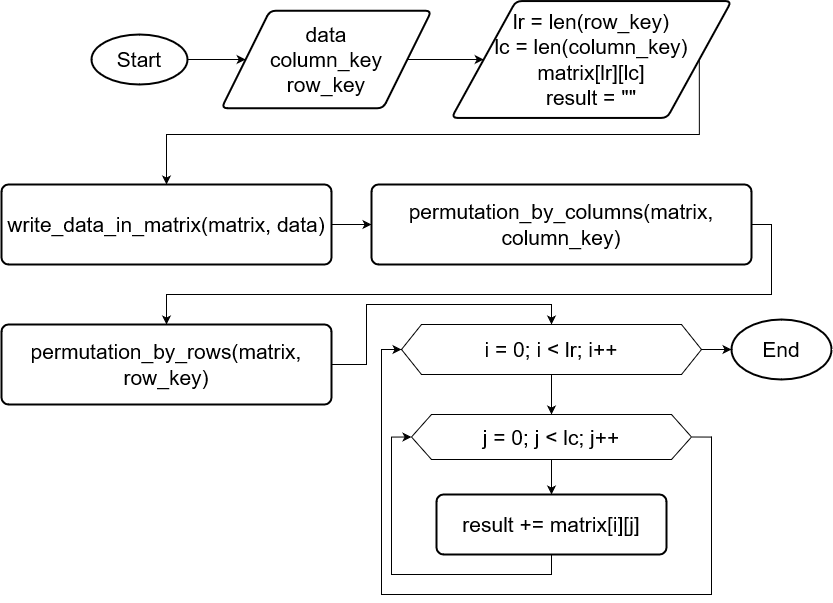

The diagram above was exported from draw.io. Its source (the exported page's mxGraphModel, read from the mxfile embedded in the PNG):
<mxGraphModel dx="1729" dy="906" grid="1" gridSize="10" guides="1" tooltips="1" connect="1" arrows="1" fold="1" page="1" pageScale="1" pageWidth="827" pageHeight="1169" math="0" shadow="0">
  <root>
    <mxCell id="0" />
    <mxCell id="1" parent="0" />
    <mxCell id="94nOHTLPlmDeJjtr1RqY-4" style="edgeStyle=orthogonalEdgeStyle;rounded=0;orthogonalLoop=1;jettySize=auto;html=1;exitX=1;exitY=0.5;exitDx=0;exitDy=0;exitPerimeter=0;entryX=0;entryY=0.5;entryDx=0;entryDy=0;" edge="1" parent="1" source="94nOHTLPlmDeJjtr1RqY-1" target="94nOHTLPlmDeJjtr1RqY-3">
      <mxGeometry relative="1" as="geometry" />
    </mxCell>
    <mxCell id="94nOHTLPlmDeJjtr1RqY-1" value="&lt;font style=&quot;font-size: 21px;&quot;&gt;Start&lt;/font&gt;" style="strokeWidth=2;html=1;shape=mxgraph.flowchart.start_1;whiteSpace=wrap;" vertex="1" parent="1">
      <mxGeometry x="120" y="140" width="96" height="50" as="geometry" />
    </mxCell>
    <mxCell id="94nOHTLPlmDeJjtr1RqY-2" value="&lt;font style=&quot;font-size: 21px;&quot;&gt;End&lt;/font&gt;" style="strokeWidth=2;html=1;shape=mxgraph.flowchart.start_1;whiteSpace=wrap;" vertex="1" parent="1">
      <mxGeometry x="760" y="425" width="100" height="60" as="geometry" />
    </mxCell>
    <mxCell id="94nOHTLPlmDeJjtr1RqY-7" style="edgeStyle=orthogonalEdgeStyle;rounded=0;orthogonalLoop=1;jettySize=auto;html=1;exitX=1;exitY=0.5;exitDx=0;exitDy=0;entryX=0;entryY=0.5;entryDx=0;entryDy=0;" edge="1" parent="1" source="94nOHTLPlmDeJjtr1RqY-3" target="94nOHTLPlmDeJjtr1RqY-6">
      <mxGeometry relative="1" as="geometry" />
    </mxCell>
    <mxCell id="94nOHTLPlmDeJjtr1RqY-3" value="&lt;div style=&quot;font-size: 21px;&quot;&gt;&lt;font style=&quot;font-size: 21px;&quot;&gt;data&lt;/font&gt;&lt;/div&gt;&lt;div style=&quot;font-size: 21px;&quot;&gt;&lt;font style=&quot;font-size: 21px;&quot;&gt;&lt;font style=&quot;font-size: 21px;&quot;&gt;column_key&lt;/font&gt;&lt;/font&gt;&lt;/div&gt;&lt;div style=&quot;font-size: 21px;&quot;&gt;&lt;font style=&quot;font-size: 21px;&quot;&gt;&lt;font style=&quot;font-size: 21px;&quot;&gt;row_key&lt;br&gt;&lt;/font&gt;&lt;/font&gt;&lt;/div&gt;" style="shape=parallelogram;html=1;strokeWidth=2;perimeter=parallelogramPerimeter;whiteSpace=wrap;rounded=1;arcSize=12;size=0.23;" vertex="1" parent="1">
      <mxGeometry x="250" y="116.25" width="210" height="97.5" as="geometry" />
    </mxCell>
    <mxCell id="94nOHTLPlmDeJjtr1RqY-12" style="edgeStyle=orthogonalEdgeStyle;rounded=0;orthogonalLoop=1;jettySize=auto;html=1;exitX=1;exitY=0.5;exitDx=0;exitDy=0;" edge="1" parent="1" source="94nOHTLPlmDeJjtr1RqY-6" target="94nOHTLPlmDeJjtr1RqY-9">
      <mxGeometry relative="1" as="geometry">
        <Array as="points">
          <mxPoint x="728" y="240" />
          <mxPoint x="195" y="240" />
        </Array>
      </mxGeometry>
    </mxCell>
    <mxCell id="94nOHTLPlmDeJjtr1RqY-6" value="&lt;div style=&quot;font-size: 21px;&quot;&gt;&lt;font style=&quot;font-size: 21px;&quot;&gt;lr = &lt;/font&gt;&lt;font style=&quot;font-size: 21px;&quot;&gt;len(row_key)&lt;/font&gt;&lt;/div&gt;&lt;div style=&quot;font-size: 21px;&quot;&gt;&lt;font style=&quot;font-size: 21px;&quot;&gt;lc = &lt;/font&gt;&lt;font style=&quot;font-size: 21px;&quot;&gt;len(column_key)&lt;/font&gt;&lt;/div&gt;&lt;div style=&quot;font-size: 21px;&quot;&gt;&lt;font style=&quot;font-size: 21px;&quot;&gt;matrix[lr][lc]&lt;br&gt;&lt;/font&gt;&lt;/div&gt;&lt;div style=&quot;font-size: 21px;&quot;&gt;&lt;font style=&quot;font-size: 21px;&quot;&gt;result = &quot;&quot;&lt;/font&gt;&lt;/div&gt;" style="shape=parallelogram;html=1;strokeWidth=2;perimeter=parallelogramPerimeter;whiteSpace=wrap;rounded=1;arcSize=12;size=0.23;" vertex="1" parent="1">
      <mxGeometry x="480" y="106.56" width="280" height="116.88" as="geometry" />
    </mxCell>
    <mxCell id="94nOHTLPlmDeJjtr1RqY-13" style="edgeStyle=orthogonalEdgeStyle;rounded=0;orthogonalLoop=1;jettySize=auto;html=1;exitX=1;exitY=0.5;exitDx=0;exitDy=0;entryX=0;entryY=0.5;entryDx=0;entryDy=0;" edge="1" parent="1" source="94nOHTLPlmDeJjtr1RqY-9" target="94nOHTLPlmDeJjtr1RqY-10">
      <mxGeometry relative="1" as="geometry" />
    </mxCell>
    <mxCell id="94nOHTLPlmDeJjtr1RqY-9" value="&lt;font style=&quot;font-size: 21px;&quot;&gt;write_data_in_matrix(matrix, data)&lt;br&gt;&lt;/font&gt;" style="rounded=1;whiteSpace=wrap;html=1;absoluteArcSize=1;arcSize=14;strokeWidth=2;" vertex="1" parent="1">
      <mxGeometry x="30" y="290" width="330" height="80" as="geometry" />
    </mxCell>
    <mxCell id="94nOHTLPlmDeJjtr1RqY-14" style="edgeStyle=orthogonalEdgeStyle;rounded=0;orthogonalLoop=1;jettySize=auto;html=1;exitX=1;exitY=0.5;exitDx=0;exitDy=0;entryX=0.5;entryY=0;entryDx=0;entryDy=0;" edge="1" parent="1" source="94nOHTLPlmDeJjtr1RqY-10" target="94nOHTLPlmDeJjtr1RqY-11">
      <mxGeometry relative="1" as="geometry" />
    </mxCell>
    <mxCell id="94nOHTLPlmDeJjtr1RqY-10" value="&lt;font style=&quot;font-size: 21px;&quot;&gt;permutation_by_columns(matrix, column_key)&lt;/font&gt;" style="rounded=1;whiteSpace=wrap;html=1;absoluteArcSize=1;arcSize=14;strokeWidth=2;" vertex="1" parent="1">
      <mxGeometry x="400" y="290" width="380" height="80" as="geometry" />
    </mxCell>
    <mxCell id="94nOHTLPlmDeJjtr1RqY-16" style="edgeStyle=orthogonalEdgeStyle;rounded=0;orthogonalLoop=1;jettySize=auto;html=1;exitX=1;exitY=0.5;exitDx=0;exitDy=0;entryX=0.5;entryY=0;entryDx=0;entryDy=0;" edge="1" parent="1" source="94nOHTLPlmDeJjtr1RqY-11" target="94nOHTLPlmDeJjtr1RqY-15">
      <mxGeometry relative="1" as="geometry" />
    </mxCell>
    <mxCell id="94nOHTLPlmDeJjtr1RqY-11" value="&lt;font style=&quot;font-size: 21px;&quot;&gt;permutation_by_rows(matrix, row_key)&lt;/font&gt;" style="rounded=1;whiteSpace=wrap;html=1;absoluteArcSize=1;arcSize=14;strokeWidth=2;" vertex="1" parent="1">
      <mxGeometry x="30" y="430" width="330" height="80" as="geometry" />
    </mxCell>
    <mxCell id="94nOHTLPlmDeJjtr1RqY-19" style="edgeStyle=orthogonalEdgeStyle;rounded=0;orthogonalLoop=1;jettySize=auto;html=1;exitX=0.5;exitY=1;exitDx=0;exitDy=0;" edge="1" parent="1" source="94nOHTLPlmDeJjtr1RqY-15" target="94nOHTLPlmDeJjtr1RqY-18">
      <mxGeometry relative="1" as="geometry" />
    </mxCell>
    <mxCell id="94nOHTLPlmDeJjtr1RqY-20" style="edgeStyle=orthogonalEdgeStyle;rounded=0;orthogonalLoop=1;jettySize=auto;html=1;exitX=1;exitY=0.5;exitDx=0;exitDy=0;" edge="1" parent="1" source="94nOHTLPlmDeJjtr1RqY-15" target="94nOHTLPlmDeJjtr1RqY-2">
      <mxGeometry relative="1" as="geometry" />
    </mxCell>
    <mxCell id="94nOHTLPlmDeJjtr1RqY-15" value="&lt;font style=&quot;font-size: 21px;&quot;&gt;i = 0; i &amp;lt; lr; i++&lt;/font&gt;" style="shape=hexagon;perimeter=hexagonPerimeter2;whiteSpace=wrap;html=1;fixedSize=1;" vertex="1" parent="1">
      <mxGeometry x="430" y="430" width="300" height="50" as="geometry" />
    </mxCell>
    <mxCell id="94nOHTLPlmDeJjtr1RqY-24" style="edgeStyle=orthogonalEdgeStyle;rounded=0;orthogonalLoop=1;jettySize=auto;html=1;exitX=0.5;exitY=1;exitDx=0;exitDy=0;" edge="1" parent="1" source="94nOHTLPlmDeJjtr1RqY-18" target="94nOHTLPlmDeJjtr1RqY-22">
      <mxGeometry relative="1" as="geometry" />
    </mxCell>
    <mxCell id="94nOHTLPlmDeJjtr1RqY-25" style="edgeStyle=orthogonalEdgeStyle;rounded=0;orthogonalLoop=1;jettySize=auto;html=1;exitX=1;exitY=0.5;exitDx=0;exitDy=0;entryX=0;entryY=0.5;entryDx=0;entryDy=0;" edge="1" parent="1" source="94nOHTLPlmDeJjtr1RqY-18" target="94nOHTLPlmDeJjtr1RqY-15">
      <mxGeometry relative="1" as="geometry">
        <Array as="points">
          <mxPoint x="740" y="543" />
          <mxPoint x="740" y="700" />
          <mxPoint x="410" y="700" />
          <mxPoint x="410" y="455" />
        </Array>
      </mxGeometry>
    </mxCell>
    <mxCell id="94nOHTLPlmDeJjtr1RqY-18" value="&lt;font style=&quot;font-size: 21px;&quot;&gt;j = 0; j &amp;lt; lc; j++&lt;/font&gt;" style="shape=hexagon;perimeter=hexagonPerimeter2;whiteSpace=wrap;html=1;fixedSize=1;" vertex="1" parent="1">
      <mxGeometry x="440" y="520" width="280" height="45" as="geometry" />
    </mxCell>
    <mxCell id="94nOHTLPlmDeJjtr1RqY-26" style="edgeStyle=orthogonalEdgeStyle;rounded=0;orthogonalLoop=1;jettySize=auto;html=1;exitX=0.5;exitY=1;exitDx=0;exitDy=0;entryX=0;entryY=0.5;entryDx=0;entryDy=0;" edge="1" parent="1" source="94nOHTLPlmDeJjtr1RqY-22" target="94nOHTLPlmDeJjtr1RqY-18">
      <mxGeometry relative="1" as="geometry" />
    </mxCell>
    <mxCell id="94nOHTLPlmDeJjtr1RqY-22" value="&lt;font style=&quot;font-size: 21px;&quot;&gt;result += matrix[i][j]&lt;/font&gt;" style="rounded=1;whiteSpace=wrap;html=1;absoluteArcSize=1;arcSize=14;strokeWidth=2;" vertex="1" parent="1">
      <mxGeometry x="465" y="600" width="230" height="60" as="geometry" />
    </mxCell>
  </root>
</mxGraphModel>